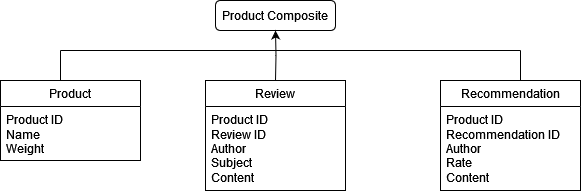

The diagram above was exported from draw.io. Its source (the exported page's mxGraphModel, read from the mxfile embedded in the PNG):
<mxGraphModel dx="2074" dy="726" grid="1" gridSize="10" guides="1" tooltips="1" connect="1" arrows="1" fold="1" page="1" pageScale="1" pageWidth="850" pageHeight="1100" math="0" shadow="0">
  <root>
    <mxCell id="0" />
    <mxCell id="1" parent="0" />
    <mxCell id="wKtcz9mEbGPnjGJzv91t-1" value="Product Composite" style="rounded=1;whiteSpace=wrap;html=1;" vertex="1" parent="1">
      <mxGeometry x="365" y="80" width="120" height="30" as="geometry" />
    </mxCell>
    <mxCell id="wKtcz9mEbGPnjGJzv91t-2" value="Product" style="swimlane;fontStyle=0;childLayout=stackLayout;horizontal=1;startSize=26;fillColor=none;horizontalStack=0;resizeParent=1;resizeParentMax=0;resizeLast=0;collapsible=1;marginBottom=0;whiteSpace=wrap;html=1;" vertex="1" parent="1">
      <mxGeometry x="150" y="160" width="140" height="80" as="geometry" />
    </mxCell>
    <mxCell id="wKtcz9mEbGPnjGJzv91t-3" value="&lt;div&gt;Product ID&lt;/div&gt;&lt;div&gt;Name&lt;/div&gt;&lt;div&gt;Weight&lt;br&gt;&lt;/div&gt;" style="text;strokeColor=none;fillColor=none;align=left;verticalAlign=top;spacingLeft=4;spacingRight=4;overflow=hidden;rotatable=0;points=[[0,0.5],[1,0.5]];portConstraint=eastwest;whiteSpace=wrap;html=1;" vertex="1" parent="wKtcz9mEbGPnjGJzv91t-2">
      <mxGeometry y="26" width="140" height="54" as="geometry" />
    </mxCell>
    <mxCell id="wKtcz9mEbGPnjGJzv91t-15" value="" style="edgeStyle=orthogonalEdgeStyle;rounded=0;orthogonalLoop=1;jettySize=auto;html=1;" edge="1" parent="1" target="wKtcz9mEbGPnjGJzv91t-1">
      <mxGeometry relative="1" as="geometry">
        <mxPoint x="425" y="160" as="sourcePoint" />
      </mxGeometry>
    </mxCell>
    <mxCell id="wKtcz9mEbGPnjGJzv91t-18" value="" style="endArrow=none;html=1;rounded=0;" edge="1" parent="1">
      <mxGeometry width="50" height="50" relative="1" as="geometry">
        <mxPoint x="210" y="160" as="sourcePoint" />
        <mxPoint x="210" y="130" as="targetPoint" />
      </mxGeometry>
    </mxCell>
    <mxCell id="wKtcz9mEbGPnjGJzv91t-19" value="" style="endArrow=none;html=1;rounded=0;" edge="1" parent="1">
      <mxGeometry width="50" height="50" relative="1" as="geometry">
        <mxPoint x="210" y="130" as="sourcePoint" />
        <mxPoint x="670" y="130" as="targetPoint" />
      </mxGeometry>
    </mxCell>
    <mxCell id="wKtcz9mEbGPnjGJzv91t-20" value="" style="endArrow=none;html=1;rounded=0;" edge="1" parent="1">
      <mxGeometry width="50" height="50" relative="1" as="geometry">
        <mxPoint x="670" y="160" as="sourcePoint" />
        <mxPoint x="670" y="130" as="targetPoint" />
      </mxGeometry>
    </mxCell>
    <mxCell id="wKtcz9mEbGPnjGJzv91t-22" value="Review" style="swimlane;fontStyle=0;childLayout=stackLayout;horizontal=1;startSize=26;fillColor=none;horizontalStack=0;resizeParent=1;resizeParentMax=0;resizeLast=0;collapsible=1;marginBottom=0;whiteSpace=wrap;html=1;" vertex="1" parent="1">
      <mxGeometry x="355" y="160" width="140" height="110" as="geometry" />
    </mxCell>
    <mxCell id="wKtcz9mEbGPnjGJzv91t-23" value="&lt;div&gt;Product ID&lt;/div&gt;&lt;div&gt;Review ID&lt;br&gt;&lt;/div&gt;&lt;div&gt;Author&lt;/div&gt;&lt;div&gt;Subject&lt;/div&gt;&lt;div&gt;Content&lt;br&gt;&lt;/div&gt;" style="text;strokeColor=none;fillColor=none;align=left;verticalAlign=top;spacingLeft=4;spacingRight=4;overflow=hidden;rotatable=0;points=[[0,0.5],[1,0.5]];portConstraint=eastwest;whiteSpace=wrap;html=1;" vertex="1" parent="wKtcz9mEbGPnjGJzv91t-22">
      <mxGeometry y="26" width="140" height="84" as="geometry" />
    </mxCell>
    <mxCell id="wKtcz9mEbGPnjGJzv91t-24" value="Recommendation" style="swimlane;fontStyle=0;childLayout=stackLayout;horizontal=1;startSize=26;fillColor=none;horizontalStack=0;resizeParent=1;resizeParentMax=0;resizeLast=0;collapsible=1;marginBottom=0;whiteSpace=wrap;html=1;" vertex="1" parent="1">
      <mxGeometry x="590" y="160" width="140" height="110" as="geometry" />
    </mxCell>
    <mxCell id="wKtcz9mEbGPnjGJzv91t-25" value="&lt;div&gt;Product ID&lt;/div&gt;&lt;div&gt;Recommendation ID&lt;/div&gt;&lt;div&gt;Author&lt;/div&gt;&lt;div&gt;Rate&lt;/div&gt;&lt;div&gt;Content&lt;br&gt;&lt;/div&gt;" style="text;strokeColor=none;fillColor=none;align=left;verticalAlign=top;spacingLeft=4;spacingRight=4;overflow=hidden;rotatable=0;points=[[0,0.5],[1,0.5]];portConstraint=eastwest;whiteSpace=wrap;html=1;" vertex="1" parent="wKtcz9mEbGPnjGJzv91t-24">
      <mxGeometry y="26" width="140" height="84" as="geometry" />
    </mxCell>
  </root>
</mxGraphModel>